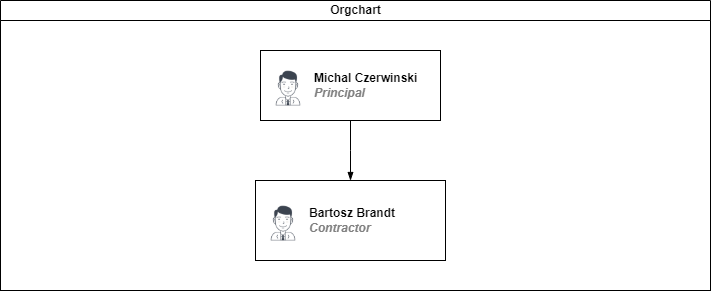

The diagram above was exported from draw.io. Its source (the exported page's mxGraphModel, read from the mxfile embedded in the PNG):
<mxGraphModel dx="639" dy="752" grid="1" gridSize="10" guides="1" tooltips="1" connect="1" arrows="1" fold="1" page="1" pageScale="1" pageWidth="827" pageHeight="1169" math="0" shadow="0">
  <root>
    <mxCell id="0" />
    <mxCell id="1" parent="0" />
    <mxCell id="ZUNYom8hWAobJZrPaLNl-2" value="" style="rounded=0;whiteSpace=wrap;html=1;" vertex="1" parent="1">
      <mxGeometry x="40" y="100" width="710" height="270" as="geometry" />
    </mxCell>
    <mxCell id="dNxyNK7c78bLwvsdeMH5-11" value="Orgchart" style="swimlane;html=1;startSize=20;horizontal=1;containerType=tree;glass=0;" parent="1" vertex="1">
      <mxGeometry x="40" y="80" width="710" height="290" as="geometry" />
    </mxCell>
    <UserObject label="Michal Czerwinski&lt;br&gt;&lt;font color=&quot;#808080&quot;&gt;&lt;i&gt;Principal&lt;/i&gt;&lt;/font&gt;" name="Tessa Miller" position="CFO" location="Office 1" email="me@example.com" placeholders="1" link="https://www.draw.io" id="dNxyNK7c78bLwvsdeMH5-12">
      <mxCell style="label;image=https://cdn3.iconfinder.com/data/icons/user-avatars-1/512/users-9-2-128.png;whiteSpace=wrap;html=1;rounded=0;glass=0;treeMoving=1;treeFolding=1;" parent="dNxyNK7c78bLwvsdeMH5-11" vertex="1">
        <mxGeometry x="260" y="50" width="180" height="70" as="geometry" />
      </mxCell>
    </UserObject>
    <mxCell id="dNxyNK7c78bLwvsdeMH5-15" value="" style="endArrow=blockThin;endFill=1;fontSize=11;edgeStyle=elbowEdgeStyle;elbow=vertical;rounded=0;" parent="dNxyNK7c78bLwvsdeMH5-11" source="dNxyNK7c78bLwvsdeMH5-12" target="dNxyNK7c78bLwvsdeMH5-16" edge="1">
      <mxGeometry relative="1" as="geometry" />
    </mxCell>
    <UserObject label="Bartosz Brandt&lt;font color=&quot;#808080&quot;&gt;&lt;i&gt;&lt;br&gt;Contractor&lt;/i&gt;&lt;/font&gt;" name="Evan Valet" position="HR Director" location="Office 4" email="me@example.com" placeholders="1" link="https://www.draw.io" id="dNxyNK7c78bLwvsdeMH5-16">
      <mxCell style="label;image=https://cdn3.iconfinder.com/data/icons/user-avatars-1/512/users-9-2-128.png;whiteSpace=wrap;html=1;rounded=0;glass=0;treeFolding=1;treeMoving=1;" parent="dNxyNK7c78bLwvsdeMH5-11" vertex="1">
        <mxGeometry x="255" y="180" width="190" height="80" as="geometry" />
      </mxCell>
    </UserObject>
  </root>
</mxGraphModel>